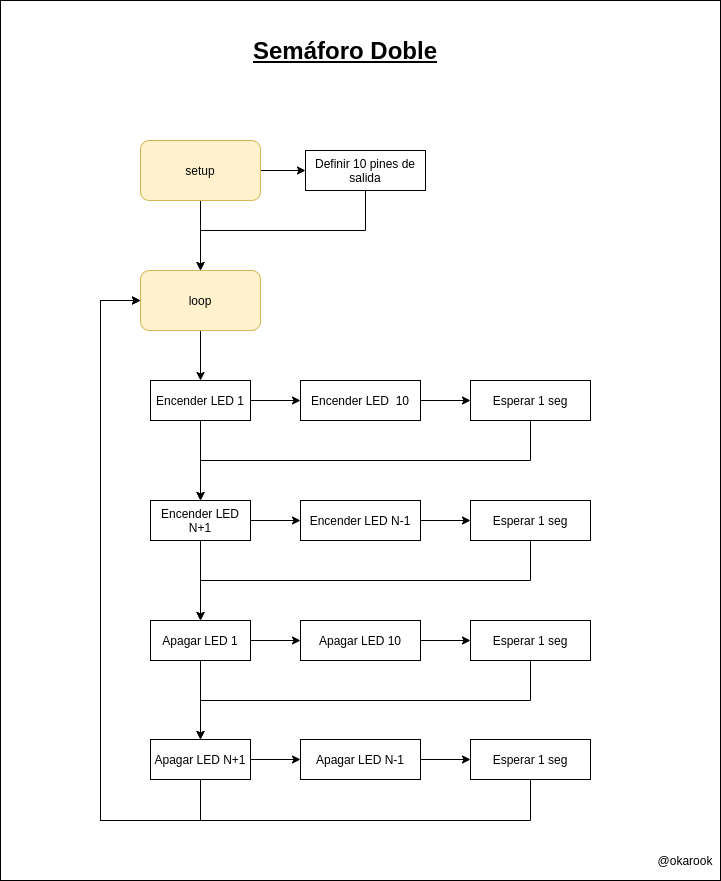

The diagram above was exported from draw.io. Its source (the exported page's mxGraphModel, read from the mxfile embedded in the PNG):
<mxGraphModel dx="1422" dy="757" grid="1" gridSize="10" guides="1" tooltips="1" connect="1" arrows="1" fold="1" page="1" pageScale="1" pageWidth="850" pageHeight="1100" math="0" shadow="0">
  <root>
    <mxCell id="0" />
    <mxCell id="1" parent="0" />
    <mxCell id="3" value="" style="rounded=0;whiteSpace=wrap;html=1;" parent="1" vertex="1">
      <mxGeometry x="80" y="20" width="720" height="880" as="geometry" />
    </mxCell>
    <mxCell id="G4ZIIX9ekKNboTHv59yJ-3" style="edgeStyle=orthogonalEdgeStyle;rounded=0;orthogonalLoop=1;jettySize=auto;html=1;" parent="1" source="G4ZIIX9ekKNboTHv59yJ-1" target="G4ZIIX9ekKNboTHv59yJ-4" edge="1">
      <mxGeometry relative="1" as="geometry">
        <mxPoint x="280" y="260" as="targetPoint" />
      </mxGeometry>
    </mxCell>
    <mxCell id="G4ZIIX9ekKNboTHv59yJ-8" style="edgeStyle=orthogonalEdgeStyle;rounded=0;orthogonalLoop=1;jettySize=auto;html=1;entryX=0.5;entryY=0;entryDx=0;entryDy=0;" parent="1" source="G4ZIIX9ekKNboTHv59yJ-1" target="G4ZIIX9ekKNboTHv59yJ-2" edge="1">
      <mxGeometry relative="1" as="geometry" />
    </mxCell>
    <mxCell id="G4ZIIX9ekKNboTHv59yJ-1" value="&lt;font color=&quot;#030303&quot;&gt;setup&lt;/font&gt;" style="rounded=1;whiteSpace=wrap;html=1;fillColor=#fff2cc;strokeColor=#d6b656;" parent="1" vertex="1">
      <mxGeometry x="220" y="160" width="120" height="60" as="geometry" />
    </mxCell>
    <mxCell id="G4ZIIX9ekKNboTHv59yJ-9" style="edgeStyle=orthogonalEdgeStyle;rounded=0;orthogonalLoop=1;jettySize=auto;html=1;" parent="1" source="G4ZIIX9ekKNboTHv59yJ-2" edge="1">
      <mxGeometry relative="1" as="geometry">
        <mxPoint x="280" y="400" as="targetPoint" />
      </mxGeometry>
    </mxCell>
    <mxCell id="G4ZIIX9ekKNboTHv59yJ-2" value="&lt;span style=&quot;background-color: rgb(255 , 242 , 204)&quot;&gt;&lt;font color=&quot;#030303&quot;&gt;loop&lt;/font&gt;&lt;/span&gt;" style="rounded=1;whiteSpace=wrap;html=1;fillColor=#fff2cc;strokeColor=#d6b656;" parent="1" vertex="1">
      <mxGeometry x="220" y="290" width="120" height="60" as="geometry" />
    </mxCell>
    <mxCell id="G4ZIIX9ekKNboTHv59yJ-5" style="edgeStyle=orthogonalEdgeStyle;rounded=0;orthogonalLoop=1;jettySize=auto;html=1;entryX=0.5;entryY=0;entryDx=0;entryDy=0;exitX=0.5;exitY=1;exitDx=0;exitDy=0;" parent="1" source="G4ZIIX9ekKNboTHv59yJ-4" target="G4ZIIX9ekKNboTHv59yJ-2" edge="1">
      <mxGeometry relative="1" as="geometry">
        <mxPoint x="610" y="210" as="sourcePoint" />
        <Array as="points">
          <mxPoint x="445" y="250" />
          <mxPoint x="280" y="250" />
        </Array>
      </mxGeometry>
    </mxCell>
    <mxCell id="G4ZIIX9ekKNboTHv59yJ-4" value="Definir 10 pines de salida" style="rounded=0;whiteSpace=wrap;html=1;" parent="1" vertex="1">
      <mxGeometry x="385" y="170" width="120" height="40" as="geometry" />
    </mxCell>
    <mxCell id="G4ZIIX9ekKNboTHv59yJ-12" value="" style="edgeStyle=orthogonalEdgeStyle;rounded=0;orthogonalLoop=1;jettySize=auto;html=1;" parent="1" source="G4ZIIX9ekKNboTHv59yJ-10" target="G4ZIIX9ekKNboTHv59yJ-11" edge="1">
      <mxGeometry relative="1" as="geometry" />
    </mxCell>
    <mxCell id="G4ZIIX9ekKNboTHv59yJ-23" value="" style="edgeStyle=orthogonalEdgeStyle;rounded=0;orthogonalLoop=1;jettySize=auto;html=1;" parent="1" source="G4ZIIX9ekKNboTHv59yJ-10" target="G4ZIIX9ekKNboTHv59yJ-21" edge="1">
      <mxGeometry relative="1" as="geometry" />
    </mxCell>
    <mxCell id="G4ZIIX9ekKNboTHv59yJ-10" value="Encender LED 1" style="rounded=0;whiteSpace=wrap;html=1;" parent="1" vertex="1">
      <mxGeometry x="230" y="400" width="100" height="40" as="geometry" />
    </mxCell>
    <mxCell id="G4ZIIX9ekKNboTHv59yJ-16" style="edgeStyle=orthogonalEdgeStyle;rounded=0;orthogonalLoop=1;jettySize=auto;html=1;entryX=0;entryY=0.5;entryDx=0;entryDy=0;" parent="1" source="G4ZIIX9ekKNboTHv59yJ-11" target="G4ZIIX9ekKNboTHv59yJ-15" edge="1">
      <mxGeometry relative="1" as="geometry" />
    </mxCell>
    <mxCell id="G4ZIIX9ekKNboTHv59yJ-11" value="Encender LED&amp;nbsp; 10" style="whiteSpace=wrap;html=1;rounded=0;" parent="1" vertex="1">
      <mxGeometry x="380" y="400" width="120" height="40" as="geometry" />
    </mxCell>
    <mxCell id="G4ZIIX9ekKNboTHv59yJ-18" style="edgeStyle=orthogonalEdgeStyle;rounded=0;orthogonalLoop=1;jettySize=auto;html=1;entryX=0.5;entryY=0;entryDx=0;entryDy=0;" parent="1" source="G4ZIIX9ekKNboTHv59yJ-15" target="G4ZIIX9ekKNboTHv59yJ-21" edge="1">
      <mxGeometry relative="1" as="geometry">
        <mxPoint x="640" y="419.9999999999999" as="targetPoint" />
        <Array as="points">
          <mxPoint x="610" y="480" />
          <mxPoint x="280" y="480" />
        </Array>
      </mxGeometry>
    </mxCell>
    <mxCell id="G4ZIIX9ekKNboTHv59yJ-15" value="Esperar 1 seg" style="whiteSpace=wrap;html=1;rounded=0;" parent="1" vertex="1">
      <mxGeometry x="550" y="400" width="120" height="40" as="geometry" />
    </mxCell>
    <mxCell id="G4ZIIX9ekKNboTHv59yJ-25" style="edgeStyle=orthogonalEdgeStyle;rounded=0;orthogonalLoop=1;jettySize=auto;html=1;entryX=0;entryY=0.5;entryDx=0;entryDy=0;" parent="1" source="G4ZIIX9ekKNboTHv59yJ-21" target="G4ZIIX9ekKNboTHv59yJ-22" edge="1">
      <mxGeometry relative="1" as="geometry" />
    </mxCell>
    <mxCell id="G4ZIIX9ekKNboTHv59yJ-28" style="edgeStyle=orthogonalEdgeStyle;rounded=0;orthogonalLoop=1;jettySize=auto;html=1;" parent="1" source="G4ZIIX9ekKNboTHv59yJ-21" target="G4ZIIX9ekKNboTHv59yJ-27" edge="1">
      <mxGeometry relative="1" as="geometry" />
    </mxCell>
    <mxCell id="G4ZIIX9ekKNboTHv59yJ-21" value="Encender LED N+1" style="rounded=0;whiteSpace=wrap;html=1;" parent="1" vertex="1">
      <mxGeometry x="230" y="520" width="100" height="40" as="geometry" />
    </mxCell>
    <mxCell id="G4ZIIX9ekKNboTHv59yJ-26" style="edgeStyle=orthogonalEdgeStyle;rounded=0;orthogonalLoop=1;jettySize=auto;html=1;entryX=0;entryY=0.5;entryDx=0;entryDy=0;" parent="1" source="G4ZIIX9ekKNboTHv59yJ-22" target="G4ZIIX9ekKNboTHv59yJ-24" edge="1">
      <mxGeometry relative="1" as="geometry" />
    </mxCell>
    <mxCell id="G4ZIIX9ekKNboTHv59yJ-22" value="Encender LED N-1" style="whiteSpace=wrap;html=1;rounded=0;" parent="1" vertex="1">
      <mxGeometry x="380" y="520" width="120" height="40" as="geometry" />
    </mxCell>
    <mxCell id="G4ZIIX9ekKNboTHv59yJ-33" style="edgeStyle=orthogonalEdgeStyle;rounded=0;orthogonalLoop=1;jettySize=auto;html=1;entryX=0.5;entryY=0;entryDx=0;entryDy=0;" parent="1" source="G4ZIIX9ekKNboTHv59yJ-24" target="G4ZIIX9ekKNboTHv59yJ-27" edge="1">
      <mxGeometry relative="1" as="geometry">
        <Array as="points">
          <mxPoint x="610" y="600" />
          <mxPoint x="280" y="600" />
        </Array>
      </mxGeometry>
    </mxCell>
    <mxCell id="G4ZIIX9ekKNboTHv59yJ-24" value="Esperar 1 seg" style="whiteSpace=wrap;html=1;rounded=0;" parent="1" vertex="1">
      <mxGeometry x="550" y="520" width="120" height="40" as="geometry" />
    </mxCell>
    <mxCell id="G4ZIIX9ekKNboTHv59yJ-31" style="edgeStyle=orthogonalEdgeStyle;rounded=0;orthogonalLoop=1;jettySize=auto;html=1;entryX=0;entryY=0.5;entryDx=0;entryDy=0;" parent="1" source="G4ZIIX9ekKNboTHv59yJ-27" target="G4ZIIX9ekKNboTHv59yJ-29" edge="1">
      <mxGeometry relative="1" as="geometry" />
    </mxCell>
    <mxCell id="G4ZIIX9ekKNboTHv59yJ-38" style="edgeStyle=orthogonalEdgeStyle;rounded=0;orthogonalLoop=1;jettySize=auto;html=1;entryX=0.5;entryY=0;entryDx=0;entryDy=0;" parent="1" source="G4ZIIX9ekKNboTHv59yJ-27" target="G4ZIIX9ekKNboTHv59yJ-35" edge="1">
      <mxGeometry relative="1" as="geometry" />
    </mxCell>
    <mxCell id="G4ZIIX9ekKNboTHv59yJ-27" value="Apagar LED 1" style="rounded=0;whiteSpace=wrap;html=1;" parent="1" vertex="1">
      <mxGeometry x="230" y="640" width="100" height="40" as="geometry" />
    </mxCell>
    <mxCell id="G4ZIIX9ekKNboTHv59yJ-32" style="edgeStyle=orthogonalEdgeStyle;rounded=0;orthogonalLoop=1;jettySize=auto;html=1;entryX=0;entryY=0.5;entryDx=0;entryDy=0;" parent="1" source="G4ZIIX9ekKNboTHv59yJ-29" target="G4ZIIX9ekKNboTHv59yJ-30" edge="1">
      <mxGeometry relative="1" as="geometry" />
    </mxCell>
    <mxCell id="G4ZIIX9ekKNboTHv59yJ-29" value="Apagar LED 10" style="whiteSpace=wrap;html=1;rounded=0;" parent="1" vertex="1">
      <mxGeometry x="380" y="640" width="120" height="40" as="geometry" />
    </mxCell>
    <mxCell id="G4ZIIX9ekKNboTHv59yJ-34" style="edgeStyle=orthogonalEdgeStyle;rounded=0;orthogonalLoop=1;jettySize=auto;html=1;entryX=0;entryY=0.5;entryDx=0;entryDy=0;exitX=0.5;exitY=1;exitDx=0;exitDy=0;" parent="1" source="G4ZIIX9ekKNboTHv59yJ-37" target="G4ZIIX9ekKNboTHv59yJ-2" edge="1">
      <mxGeometry relative="1" as="geometry">
        <mxPoint x="210" y="800" as="sourcePoint" />
        <Array as="points">
          <mxPoint x="610" y="840" />
          <mxPoint x="180" y="840" />
          <mxPoint x="180" y="320" />
        </Array>
      </mxGeometry>
    </mxCell>
    <mxCell id="G4ZIIX9ekKNboTHv59yJ-39" style="edgeStyle=orthogonalEdgeStyle;rounded=0;orthogonalLoop=1;jettySize=auto;html=1;" parent="1" source="G4ZIIX9ekKNboTHv59yJ-30" target="G4ZIIX9ekKNboTHv59yJ-35" edge="1">
      <mxGeometry relative="1" as="geometry">
        <Array as="points">
          <mxPoint x="610" y="720" />
          <mxPoint x="280" y="720" />
        </Array>
      </mxGeometry>
    </mxCell>
    <mxCell id="G4ZIIX9ekKNboTHv59yJ-30" value="Esperar 1 seg" style="whiteSpace=wrap;html=1;rounded=0;" parent="1" vertex="1">
      <mxGeometry x="550" y="640" width="120" height="40" as="geometry" />
    </mxCell>
    <mxCell id="G4ZIIX9ekKNboTHv59yJ-40" style="edgeStyle=orthogonalEdgeStyle;rounded=0;orthogonalLoop=1;jettySize=auto;html=1;entryX=0;entryY=0.5;entryDx=0;entryDy=0;" parent="1" source="G4ZIIX9ekKNboTHv59yJ-35" target="G4ZIIX9ekKNboTHv59yJ-36" edge="1">
      <mxGeometry relative="1" as="geometry" />
    </mxCell>
    <mxCell id="G4ZIIX9ekKNboTHv59yJ-42" style="edgeStyle=orthogonalEdgeStyle;rounded=0;orthogonalLoop=1;jettySize=auto;html=1;" parent="1" source="G4ZIIX9ekKNboTHv59yJ-35" edge="1">
      <mxGeometry relative="1" as="geometry">
        <mxPoint x="220" y="320" as="targetPoint" />
        <Array as="points">
          <mxPoint x="280" y="840" />
          <mxPoint x="180" y="840" />
          <mxPoint x="180" y="320" />
        </Array>
      </mxGeometry>
    </mxCell>
    <mxCell id="G4ZIIX9ekKNboTHv59yJ-35" value="Apagar LED N+1" style="rounded=0;whiteSpace=wrap;html=1;" parent="1" vertex="1">
      <mxGeometry x="230" y="759" width="100" height="40" as="geometry" />
    </mxCell>
    <mxCell id="G4ZIIX9ekKNboTHv59yJ-41" style="edgeStyle=orthogonalEdgeStyle;rounded=0;orthogonalLoop=1;jettySize=auto;html=1;entryX=0;entryY=0.5;entryDx=0;entryDy=0;" parent="1" source="G4ZIIX9ekKNboTHv59yJ-36" target="G4ZIIX9ekKNboTHv59yJ-37" edge="1">
      <mxGeometry relative="1" as="geometry" />
    </mxCell>
    <mxCell id="G4ZIIX9ekKNboTHv59yJ-36" value="Apagar LED N-1" style="whiteSpace=wrap;html=1;rounded=0;" parent="1" vertex="1">
      <mxGeometry x="380" y="759" width="120" height="40" as="geometry" />
    </mxCell>
    <mxCell id="G4ZIIX9ekKNboTHv59yJ-37" value="Esperar 1 seg" style="whiteSpace=wrap;html=1;rounded=0;" parent="1" vertex="1">
      <mxGeometry x="550" y="759" width="120" height="40" as="geometry" />
    </mxCell>
    <mxCell id="2" value="&lt;span style=&quot;font-size: 24px&quot;&gt;&lt;b&gt;&lt;u&gt;Semáforo Doble&lt;/u&gt;&lt;/b&gt;&lt;/span&gt;" style="text;html=1;strokeColor=none;fillColor=none;align=center;verticalAlign=middle;whiteSpace=wrap;rounded=0;" parent="1" vertex="1">
      <mxGeometry x="290" y="60" width="270" height="20" as="geometry" />
    </mxCell>
    <mxCell id="6" value="@okarook" style="text;html=1;strokeColor=none;fillColor=none;align=center;verticalAlign=middle;whiteSpace=wrap;rounded=0;" parent="1" vertex="1">
      <mxGeometry x="740" y="870" width="50" height="20" as="geometry" />
    </mxCell>
  </root>
</mxGraphModel>